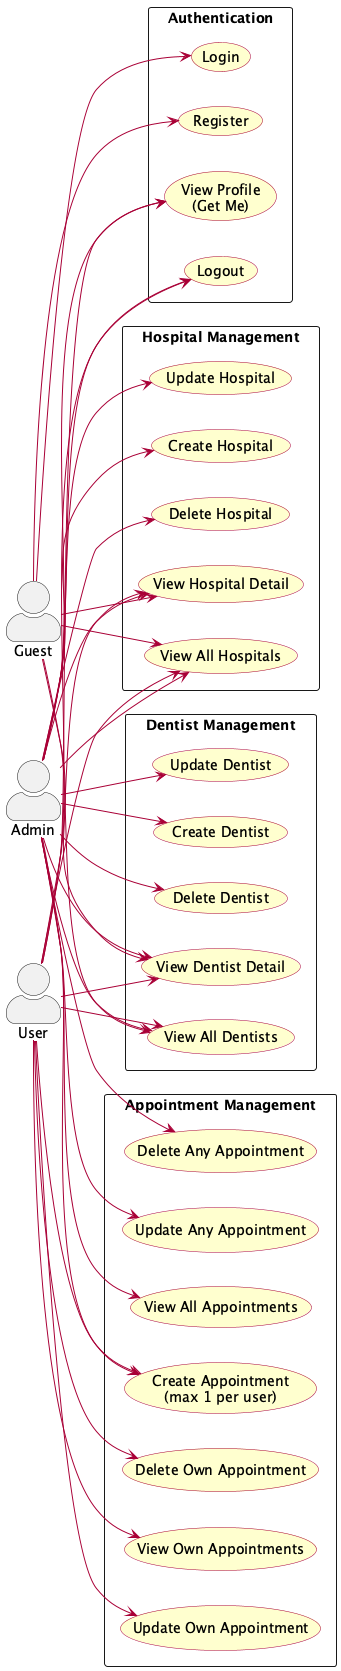

The diagram above was rendered by PlantUML. Its source (embedded in the PNG):
@startuml Use Case Diagram - Dentist Booking System

left to right direction
skinparam actorStyle awesome
skinparam packageStyle rectangle

skinparam usecase {
  BackgroundColor #FEFECE
  BorderColor #A80036
  ArrowColor #A80036
}

actor "Guest" as Guest
actor "User" as User
actor "Admin" as Admin

rectangle "Authentication" {
  usecase "Register" as UC_Register
  usecase "Login" as UC_Login
  usecase "Logout" as UC_Logout
  usecase "View Profile\n(Get Me)" as UC_GetMe
}

rectangle "Hospital Management" {
  usecase "View All Hospitals" as UC_GetHospitals
  usecase "View Hospital Detail" as UC_GetHospital
  usecase "Create Hospital" as UC_CreateHospital
  usecase "Update Hospital" as UC_UpdateHospital
  usecase "Delete Hospital" as UC_DeleteHospital
}

rectangle "Dentist Management" {
  usecase "View All Dentists" as UC_GetDentists
  usecase "View Dentist Detail" as UC_GetDentist
  usecase "Create Dentist" as UC_CreateDentist
  usecase "Update Dentist" as UC_UpdateDentist
  usecase "Delete Dentist" as UC_DeleteDentist
}

rectangle "Appointment Management" {
  usecase "Create Appointment\n(max 1 per user)" as UC_AddAppointment
  usecase "View Own Appointments" as UC_GetOwnAppointments
  usecase "View All Appointments" as UC_GetAllAppointments
  usecase "Update Own Appointment" as UC_UpdateOwnAppointment
  usecase "Update Any Appointment" as UC_UpdateAnyAppointment
  usecase "Delete Own Appointment" as UC_DeleteOwnAppointment
  usecase "Delete Any Appointment" as UC_DeleteAnyAppointment
}

' Guest connections
Guest --> UC_Register
Guest --> UC_Login
Guest --> UC_GetHospitals
Guest --> UC_GetHospital
Guest --> UC_GetDentists
Guest --> UC_GetDentist

' User connections
User --> UC_Logout
User --> UC_GetMe
User --> UC_GetHospitals
User --> UC_GetHospital
User --> UC_GetDentists
User --> UC_GetDentist
User --> UC_AddAppointment
User --> UC_GetOwnAppointments
User --> UC_UpdateOwnAppointment
User --> UC_DeleteOwnAppointment

' Admin connections
Admin --> UC_Logout
Admin --> UC_GetMe
Admin --> UC_GetHospitals
Admin --> UC_GetHospital
Admin --> UC_CreateHospital
Admin --> UC_UpdateHospital
Admin --> UC_DeleteHospital
Admin --> UC_GetDentists
Admin --> UC_GetDentist
Admin --> UC_CreateDentist
Admin --> UC_UpdateDentist
Admin --> UC_DeleteDentist
Admin --> UC_AddAppointment
Admin --> UC_GetAllAppointments
Admin --> UC_UpdateAnyAppointment
Admin --> UC_DeleteAnyAppointment

@enduml